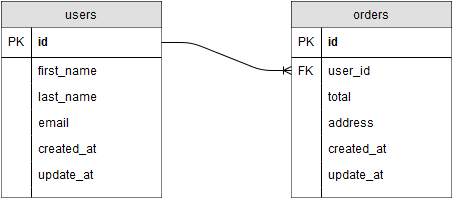

The diagram above was exported from draw.io. Its source (the exported page's mxGraphModel, read from the mxfile embedded in the PNG):
<mxGraphModel dx="876" dy="454" grid="1" gridSize="10" guides="1" tooltips="1" connect="1" arrows="1" fold="1" page="1" pageScale="1" pageWidth="850" pageHeight="1100" background="#ffffff" math="0" shadow="0">
  <root>
    <mxCell id="0" />
    <mxCell id="1" parent="0" />
    <mxCell id="33" value="users" style="swimlane;html=1;fontStyle=0;childLayout=stackLayout;horizontal=1;startSize=26;fillColor=#e0e0e0;horizontalStack=0;resizeParent=1;resizeLast=0;collapsible=1;marginBottom=0;swimlaneFillColor=#ffffff;align=center;dashed=1;dashPattern=1 1;" vertex="1" parent="1">
      <mxGeometry x="80" y="106" width="160" height="196" as="geometry" />
    </mxCell>
    <mxCell id="34" value="id" style="shape=partialRectangle;top=0;left=0;right=0;bottom=1;html=1;align=left;verticalAlign=middle;fillColor=none;spacingLeft=34;spacingRight=4;whiteSpace=wrap;overflow=hidden;rotatable=0;points=[[0,0.5],[1,0.5]];portConstraint=eastwest;dropTarget=0;fontStyle=5;" vertex="1" parent="33">
      <mxGeometry y="26" width="160" height="30" as="geometry" />
    </mxCell>
    <mxCell id="35" value="PK" style="shape=partialRectangle;top=0;left=0;bottom=0;html=1;fillColor=none;align=left;verticalAlign=middle;spacingLeft=4;spacingRight=4;whiteSpace=wrap;overflow=hidden;rotatable=0;points=[];portConstraint=eastwest;part=1;" vertex="1" connectable="0" parent="34">
      <mxGeometry width="30" height="30" as="geometry" />
    </mxCell>
    <mxCell id="36" value="first_name" style="shape=partialRectangle;top=0;left=0;right=0;bottom=0;html=1;align=left;verticalAlign=top;fillColor=none;spacingLeft=34;spacingRight=4;whiteSpace=wrap;overflow=hidden;rotatable=0;points=[[0,0.5],[1,0.5]];portConstraint=eastwest;dropTarget=0;" vertex="1" parent="33">
      <mxGeometry y="56" width="160" height="26" as="geometry" />
    </mxCell>
    <mxCell id="37" value="" style="shape=partialRectangle;top=0;left=0;bottom=0;html=1;fillColor=none;align=left;verticalAlign=top;spacingLeft=4;spacingRight=4;whiteSpace=wrap;overflow=hidden;rotatable=0;points=[];portConstraint=eastwest;part=1;" vertex="1" connectable="0" parent="36">
      <mxGeometry width="30" height="26" as="geometry" />
    </mxCell>
    <mxCell id="38" value="last_name" style="shape=partialRectangle;top=0;left=0;right=0;bottom=0;html=1;align=left;verticalAlign=top;fillColor=none;spacingLeft=34;spacingRight=4;whiteSpace=wrap;overflow=hidden;rotatable=0;points=[[0,0.5],[1,0.5]];portConstraint=eastwest;dropTarget=0;" vertex="1" parent="33">
      <mxGeometry y="82" width="160" height="26" as="geometry" />
    </mxCell>
    <mxCell id="39" value="" style="shape=partialRectangle;top=0;left=0;bottom=0;html=1;fillColor=none;align=left;verticalAlign=top;spacingLeft=4;spacingRight=4;whiteSpace=wrap;overflow=hidden;rotatable=0;points=[];portConstraint=eastwest;part=1;" vertex="1" connectable="0" parent="38">
      <mxGeometry width="30" height="26" as="geometry" />
    </mxCell>
    <mxCell id="40" value="email" style="shape=partialRectangle;top=0;left=0;right=0;bottom=0;html=1;align=left;verticalAlign=top;fillColor=none;spacingLeft=34;spacingRight=4;whiteSpace=wrap;overflow=hidden;rotatable=0;points=[[0,0.5],[1,0.5]];portConstraint=eastwest;dropTarget=0;" vertex="1" parent="33">
      <mxGeometry y="108" width="160" height="26" as="geometry" />
    </mxCell>
    <mxCell id="41" value="" style="shape=partialRectangle;top=0;left=0;bottom=0;html=1;fillColor=none;align=left;verticalAlign=top;spacingLeft=4;spacingRight=4;whiteSpace=wrap;overflow=hidden;rotatable=0;points=[];portConstraint=eastwest;part=1;" vertex="1" connectable="0" parent="40">
      <mxGeometry width="30" height="26" as="geometry" />
    </mxCell>
    <mxCell id="55" value="created_at" style="shape=partialRectangle;top=0;left=0;right=0;bottom=0;html=1;align=left;verticalAlign=top;fillColor=none;spacingLeft=34;spacingRight=4;whiteSpace=wrap;overflow=hidden;rotatable=0;points=[[0,0.5],[1,0.5]];portConstraint=eastwest;dropTarget=0;" vertex="1" parent="33">
      <mxGeometry y="134" width="160" height="26" as="geometry" />
    </mxCell>
    <mxCell id="56" value="" style="shape=partialRectangle;top=0;left=0;bottom=0;html=1;fillColor=none;align=left;verticalAlign=top;spacingLeft=4;spacingRight=4;whiteSpace=wrap;overflow=hidden;rotatable=0;points=[];portConstraint=eastwest;part=1;" vertex="1" connectable="0" parent="55">
      <mxGeometry width="30" height="26" as="geometry" />
    </mxCell>
    <mxCell id="57" value="update_at" style="shape=partialRectangle;top=0;left=0;right=0;bottom=0;html=1;align=left;verticalAlign=top;fillColor=none;spacingLeft=34;spacingRight=4;whiteSpace=wrap;overflow=hidden;rotatable=0;points=[[0,0.5],[1,0.5]];portConstraint=eastwest;dropTarget=0;" vertex="1" parent="33">
      <mxGeometry y="160" width="160" height="26" as="geometry" />
    </mxCell>
    <mxCell id="58" value="" style="shape=partialRectangle;top=0;left=0;bottom=0;html=1;fillColor=none;align=left;verticalAlign=top;spacingLeft=4;spacingRight=4;whiteSpace=wrap;overflow=hidden;rotatable=0;points=[];portConstraint=eastwest;part=1;" vertex="1" connectable="0" parent="57">
      <mxGeometry width="30" height="26" as="geometry" />
    </mxCell>
    <mxCell id="42" value="" style="shape=partialRectangle;top=0;left=0;right=0;bottom=0;html=1;align=left;verticalAlign=top;fillColor=none;spacingLeft=34;spacingRight=4;whiteSpace=wrap;overflow=hidden;rotatable=0;points=[[0,0.5],[1,0.5]];portConstraint=eastwest;dropTarget=0;" vertex="1" parent="33">
      <mxGeometry y="186" width="160" height="10" as="geometry" />
    </mxCell>
    <mxCell id="43" value="" style="shape=partialRectangle;top=0;left=0;bottom=0;html=1;fillColor=none;align=left;verticalAlign=top;spacingLeft=4;spacingRight=4;whiteSpace=wrap;overflow=hidden;rotatable=0;points=[];portConstraint=eastwest;part=1;" vertex="1" connectable="0" parent="42">
      <mxGeometry width="30" height="10" as="geometry" />
    </mxCell>
    <mxCell id="60" value="orders" style="swimlane;html=1;fontStyle=0;childLayout=stackLayout;horizontal=1;startSize=26;fillColor=#e0e0e0;horizontalStack=0;resizeParent=1;resizeLast=0;collapsible=1;marginBottom=0;swimlaneFillColor=#ffffff;align=center;dashed=1;dashPattern=1 1;" vertex="1" parent="1">
      <mxGeometry x="370" y="106" width="160" height="196" as="geometry" />
    </mxCell>
    <mxCell id="61" value="id" style="shape=partialRectangle;top=0;left=0;right=0;bottom=1;html=1;align=left;verticalAlign=middle;fillColor=none;spacingLeft=34;spacingRight=4;whiteSpace=wrap;overflow=hidden;rotatable=0;points=[[0,0.5],[1,0.5]];portConstraint=eastwest;dropTarget=0;fontStyle=5;" vertex="1" parent="60">
      <mxGeometry y="26" width="160" height="30" as="geometry" />
    </mxCell>
    <mxCell id="62" value="PK" style="shape=partialRectangle;top=0;left=0;bottom=0;html=1;fillColor=none;align=left;verticalAlign=middle;spacingLeft=4;spacingRight=4;whiteSpace=wrap;overflow=hidden;rotatable=0;points=[];portConstraint=eastwest;part=1;" vertex="1" connectable="0" parent="61">
      <mxGeometry width="30" height="30" as="geometry" />
    </mxCell>
    <mxCell id="63" value="user_id" style="shape=partialRectangle;top=0;left=0;right=0;bottom=0;html=1;align=left;verticalAlign=top;fillColor=none;spacingLeft=34;spacingRight=4;whiteSpace=wrap;overflow=hidden;rotatable=0;points=[[0,0.5],[1,0.5]];portConstraint=eastwest;dropTarget=0;" vertex="1" parent="60">
      <mxGeometry y="56" width="160" height="26" as="geometry" />
    </mxCell>
    <mxCell id="64" value="FK" style="shape=partialRectangle;top=0;left=0;bottom=0;html=1;fillColor=none;align=left;verticalAlign=top;spacingLeft=4;spacingRight=4;whiteSpace=wrap;overflow=hidden;rotatable=0;points=[];portConstraint=eastwest;part=1;" vertex="1" connectable="0" parent="63">
      <mxGeometry width="30" height="26" as="geometry" />
    </mxCell>
    <mxCell id="65" value="total" style="shape=partialRectangle;top=0;left=0;right=0;bottom=0;html=1;align=left;verticalAlign=top;fillColor=none;spacingLeft=34;spacingRight=4;whiteSpace=wrap;overflow=hidden;rotatable=0;points=[[0,0.5],[1,0.5]];portConstraint=eastwest;dropTarget=0;" vertex="1" parent="60">
      <mxGeometry y="82" width="160" height="26" as="geometry" />
    </mxCell>
    <mxCell id="66" value="" style="shape=partialRectangle;top=0;left=0;bottom=0;html=1;fillColor=none;align=left;verticalAlign=top;spacingLeft=4;spacingRight=4;whiteSpace=wrap;overflow=hidden;rotatable=0;points=[];portConstraint=eastwest;part=1;" vertex="1" connectable="0" parent="65">
      <mxGeometry width="30" height="26" as="geometry" />
    </mxCell>
    <mxCell id="67" value="address" style="shape=partialRectangle;top=0;left=0;right=0;bottom=0;html=1;align=left;verticalAlign=top;fillColor=none;spacingLeft=34;spacingRight=4;whiteSpace=wrap;overflow=hidden;rotatable=0;points=[[0,0.5],[1,0.5]];portConstraint=eastwest;dropTarget=0;" vertex="1" parent="60">
      <mxGeometry y="108" width="160" height="26" as="geometry" />
    </mxCell>
    <mxCell id="68" value="" style="shape=partialRectangle;top=0;left=0;bottom=0;html=1;fillColor=none;align=left;verticalAlign=top;spacingLeft=4;spacingRight=4;whiteSpace=wrap;overflow=hidden;rotatable=0;points=[];portConstraint=eastwest;part=1;" vertex="1" connectable="0" parent="67">
      <mxGeometry width="30" height="26" as="geometry" />
    </mxCell>
    <mxCell id="69" value="created_at" style="shape=partialRectangle;top=0;left=0;right=0;bottom=0;html=1;align=left;verticalAlign=top;fillColor=none;spacingLeft=34;spacingRight=4;whiteSpace=wrap;overflow=hidden;rotatable=0;points=[[0,0.5],[1,0.5]];portConstraint=eastwest;dropTarget=0;" vertex="1" parent="60">
      <mxGeometry y="134" width="160" height="26" as="geometry" />
    </mxCell>
    <mxCell id="70" value="" style="shape=partialRectangle;top=0;left=0;bottom=0;html=1;fillColor=none;align=left;verticalAlign=top;spacingLeft=4;spacingRight=4;whiteSpace=wrap;overflow=hidden;rotatable=0;points=[];portConstraint=eastwest;part=1;" vertex="1" connectable="0" parent="69">
      <mxGeometry width="30" height="26" as="geometry" />
    </mxCell>
    <mxCell id="71" value="update_at" style="shape=partialRectangle;top=0;left=0;right=0;bottom=0;html=1;align=left;verticalAlign=top;fillColor=none;spacingLeft=34;spacingRight=4;whiteSpace=wrap;overflow=hidden;rotatable=0;points=[[0,0.5],[1,0.5]];portConstraint=eastwest;dropTarget=0;" vertex="1" parent="60">
      <mxGeometry y="160" width="160" height="26" as="geometry" />
    </mxCell>
    <mxCell id="72" value="" style="shape=partialRectangle;top=0;left=0;bottom=0;html=1;fillColor=none;align=left;verticalAlign=top;spacingLeft=4;spacingRight=4;whiteSpace=wrap;overflow=hidden;rotatable=0;points=[];portConstraint=eastwest;part=1;" vertex="1" connectable="0" parent="71">
      <mxGeometry width="30" height="26" as="geometry" />
    </mxCell>
    <mxCell id="73" value="" style="shape=partialRectangle;top=0;left=0;right=0;bottom=0;html=1;align=left;verticalAlign=top;fillColor=none;spacingLeft=34;spacingRight=4;whiteSpace=wrap;overflow=hidden;rotatable=0;points=[[0,0.5],[1,0.5]];portConstraint=eastwest;dropTarget=0;" vertex="1" parent="60">
      <mxGeometry y="186" width="160" height="10" as="geometry" />
    </mxCell>
    <mxCell id="74" value="" style="shape=partialRectangle;top=0;left=0;bottom=0;html=1;fillColor=none;align=left;verticalAlign=top;spacingLeft=4;spacingRight=4;whiteSpace=wrap;overflow=hidden;rotatable=0;points=[];portConstraint=eastwest;part=1;" vertex="1" connectable="0" parent="73">
      <mxGeometry width="30" height="10" as="geometry" />
    </mxCell>
    <mxCell id="77" value="" style="edgeStyle=entityRelationEdgeStyle;html=1;endArrow=ERoneToMany;exitX=1;exitY=0.5;entryX=0;entryY=0.5;" edge="1" parent="1" source="34" target="63">
      <mxGeometry width="100" height="100" relative="1" as="geometry">
        <mxPoint x="260" y="254" as="sourcePoint" />
        <mxPoint x="360" y="154" as="targetPoint" />
      </mxGeometry>
    </mxCell>
  </root>
</mxGraphModel>